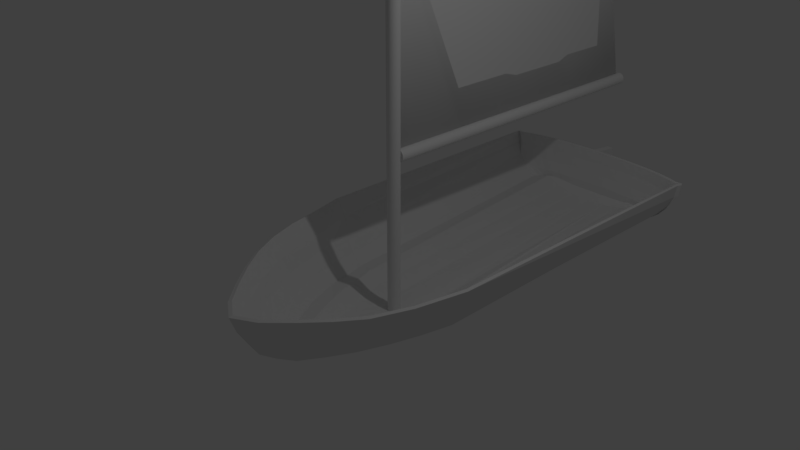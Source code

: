 # Source: Sailboat_1.blend  (saved by Blender 2.79.0; exported with 4.5.12 LTS)
import bpy
from mathutils import Matrix  # noqa: F401  (used for matrix-valued properties, if any)

bpy.ops.wm.read_factory_settings(use_empty=True)
scene = bpy.context.scene
scene.name = 'Scene'

# ---- collections
col_collection_1 = bpy.data.collections.new('Collection 1'); scene.collection.children.link(col_collection_1)

# ---- materials (node trees are filled in below, after node groups)
mat_sail = bpy.data.materials.new('Sail')
mat_sail.alpha_threshold = 0.0
mat_sail.roughness = 0.5
mat_rudder = bpy.data.materials.new('Rudder')
mat_rudder.alpha_threshold = 0.0
mat_rudder.roughness = 0.5
mat_hull = bpy.data.materials.new('Hull')
mat_hull.alpha_threshold = 0.0
mat_hull.roughness = 0.5

# ---- material node trees
mat_sail.use_nodes = True; mat_sail.node_tree.nodes.clear()
_N = mat_sail.node_tree.nodes; _L = mat_sail.node_tree.links
n0 = _N.new('ShaderNodeOutputMaterial'); n0.name = 'Material Output'; n0.location = (300, 300)
n1 = _N.new('ShaderNodeBsdfDiffuse'); n1.name = 'Diffuse BSDF'; n1.location = (10, 300)
_L.new(n1.outputs[0], n0.inputs[0])
n0.is_active_output = True
mat_rudder.use_nodes = True; mat_rudder.node_tree.nodes.clear()
_N = mat_rudder.node_tree.nodes; _L = mat_rudder.node_tree.links
n0 = _N.new('ShaderNodeOutputMaterial'); n0.name = 'Material Output'; n0.location = (300, 300)
n1 = _N.new('ShaderNodeBsdfDiffuse'); n1.name = 'Diffuse BSDF'; n1.location = (10, 300)
_L.new(n1.outputs[0], n0.inputs[0])
n0.is_active_output = True
mat_hull.use_nodes = True; mat_hull.node_tree.nodes.clear()
_N = mat_hull.node_tree.nodes; _L = mat_hull.node_tree.links
n0 = _N.new('ShaderNodeOutputMaterial'); n0.name = 'Material Output'; n0.location = (300, 300)
n1 = _N.new('ShaderNodeBsdfDiffuse'); n1.name = 'Diffuse BSDF'; n1.location = (10, 300)
_L.new(n1.outputs[0], n0.inputs[0])
n0.is_active_output = True

# ---- world
world_world = bpy.data.worlds.new('World'); scene.world = world_world
world_world.color = (0.05088, 0.05088, 0.05088)
world_world.use_sun_shadow = False
world_world.sun_shadow_jitter_overblur = 0.0
world_world.cycles.sampling_method = 'MANUAL'

# ---- cameras
cam_camera = bpy.data.cameras.new('Camera')
cam_camera.clip_end = 100.0
cam_camera.lens = 35.0
cam_camera.sensor_width = 32.0
cam_camera.sensor_height = 18.0
cam_camera.ortho_scale = 7.314
cam_camera.dof.focus_distance = 0.0

# ---- lights
light_lamp = bpy.data.lights.new('Lamp', 'POINT')
light_lamp.transmission_factor = 0.0
light_lamp.cutoff_distance = 30.0
light_lamp.energy = 100.0
light_lamp.shadow_buffer_clip_start = 1.001
light_lamp.shadow_soft_size = 0.1
light_lamp.shadow_maximum_resolution = 0.006
light_lamp.use_absolute_resolution = True

# ---- meshes
me_cube_002 = bpy.data.meshes.new('Cube.002')
me_cube_002.from_pydata([(-1.0, -1.0, -1.0), (-1.0, -0.984, 1.405), (-1.0, 1.05, -0.9971), (-1.0, 0.7062, 0.6055), (1.0, -1.0, -1.0), (1.0, -1.04, 1.405), (1.0, 1.05, -0.9971), (1.0, 0.7062, 0.6055), (-1.0, -1.0, -0.5), (-1.0, -1.0, 0.0), (-1.0, -1.029, 0.5), (-1.0, 0.8539, 0.4971), (-1.0, 0.9193, -0.0009513), (-1.0, 0.9846, -0.499), (1.0, 0.8539, 0.4971), (1.0, 0.9193, -0.0009513), (1.0, 0.9846, -0.499), (1.0, -1.086, 0.5), (1.0, -1.0, 0.0), (1.0, -1.0, -0.5), (-1.0, 0.5, -1.0), (-1.0, 0.0, -1.0), (-1.0, -0.5, -1.0), (-1.0, -0.5413, 1.319), (-1.0, 0.007983, 1.128), (-1.0, 0.4103, 0.8817), (1.0, -0.5, -1.0), (1.0, 0.0, -1.0), (1.0, 0.5, -1.0), (1.0, 0.4114, 0.8898), (1.0, 0.009036, 1.136), (1.0, -0.5413, 1.319), (1.0, 0.5, -0.5), (1.0, 0.0, -0.5), (1.0, -0.5, -0.5), (1.0, 0.5, 0.0), (1.0, 0.0, 0.0), (1.0, -0.5, 0.0), (1.0, 0.5, 0.6391), (1.0, 0.0, 0.6272), (1.0, -0.5, 0.603), (-1.0, -0.5, -0.5), (-1.0, 0.0, -0.5), (-1.0, 0.5, -0.5), (-1.0, -0.5, 0.0), (-1.0, 0.0, 0.0), (-1.0, 0.5, 0.0), (-1.0, -0.5, 0.603), (-1.0, 0.0, 0.6272), (-1.0, 0.5, 0.6391)], [], [(49, 25, 3, 11), (11, 3, 7, 14), (40, 31, 5, 17), (17, 5, 1, 10), (22, 26, 4, 0), (31, 23, 1, 5), (4, 19, 8, 0), (19, 18, 9, 8), (18, 17, 10, 9), (26, 34, 19, 4), (34, 37, 18, 19), (37, 40, 17, 18), (2, 13, 16, 6), (13, 12, 15, 16), (12, 11, 14, 15), (20, 43, 13, 2), (43, 46, 12, 13), (46, 49, 11, 12), (9, 10, 47, 44), (44, 47, 48, 45), (45, 48, 49, 46), (8, 9, 44, 41), (41, 44, 45, 42), (42, 45, 46, 43), (0, 8, 41, 22), (22, 41, 42, 21), (21, 42, 43, 20), (15, 14, 38, 35), (35, 38, 39, 36), (36, 39, 40, 37), (16, 15, 35, 32), (32, 35, 36, 33), (33, 36, 37, 34), (6, 16, 32, 28), (28, 32, 33, 27), (27, 33, 34, 26), (7, 3, 25, 29), (29, 25, 24, 30), (30, 24, 23, 31), (2, 6, 28, 20), (20, 28, 27, 21), (21, 27, 26, 22), (14, 7, 29, 38), (38, 29, 30, 39), (39, 30, 31, 40), (10, 1, 23, 47), (47, 23, 24, 48), (48, 24, 25, 49)])
me_cube_002.materials.append(mat_sail)
me_cube_002.use_remesh_preserve_volume = False
me_cube_002.use_remesh_preserve_attributes = False
me_cube_002.use_mirror_vertex_groups = False
me_cube_002.update()
me_plane = bpy.data.meshes.new('Plane')
me_plane.from_pydata([(-5.798, -1.016, 0.07095), (1.0, -1.0, 0.0), (-3.308, 0.4948, 0.03412), (1.0, 1.0, 0.0), (-4.196, 0.1295, 0.04725), (-4.957, -0.2557, 0.08185), (-5.474, -0.6364, 0.06616), (1.0, -0.5, 0.0), (1.0, 0.0, 0.0), (1.0, 0.5, 0.0), (-3.532, -1.011, 0.0473), (-1.266, -1.005, 0.02365), (-0.4359, 0.8316, 0.01137), (-1.872, 0.6632, 0.02275), (-1.161, -0.5455, -0.1667), (-3.319, -0.5909, -0.1447), (-0.9887, -0.08523, -0.1791), (-2.974, -0.1705, -0.1518), (-0.734, 0.3765, -0.1322), (-2.466, 0.253, -0.1165), (-5.799, -1.018, 0.06118), (1.0, -1.002, -0.009796), (-3.309, 0.4979, 0.02465), (1.0, 1.001, -0.009897), (-4.197, 0.1314, 0.03751), (-4.958, -0.2543, 0.072), (-5.475, -0.6377, 0.05627), (1.001, -0.5011, -0.009919), (1.001, 2.441e-06, -0.009966), (1.001, 0.5009, -0.009948), (-3.533, -1.014, 0.0377), (-1.266, -1.009, 0.01415), (-0.4358, 0.8336, 0.00158), (-1.872, 0.6666, 0.01336), (-1.161, -0.547, -0.1766), (-3.319, -0.5921, -0.1546), (-0.9884, -0.08494, -0.1891), (-2.975, -0.1695, -0.1618), (-0.7339, 0.3782, -0.1421), (-2.466, 0.2552, -0.1262)], [], [(18, 9, 3, 12), (11, 1, 7, 14), (14, 7, 8, 16), (16, 8, 9, 18), (5, 17, 19, 4), (17, 16, 18, 19), (6, 15, 17, 5), (15, 14, 16, 17), (0, 10, 15, 6), (10, 11, 14, 15), (4, 19, 13, 2), (19, 18, 12, 13), (38, 32, 23, 29), (31, 34, 27, 21), (34, 36, 28, 27), (36, 38, 29, 28), (25, 24, 39, 37), (37, 39, 38, 36), (26, 25, 37, 35), (35, 37, 36, 34), (20, 26, 35, 30), (30, 35, 34, 31), (24, 22, 33, 39), (39, 33, 32, 38), (0, 6, 26, 20), (1, 11, 31, 21), (3, 9, 29, 23), (2, 13, 33, 22), (4, 2, 22, 24), (5, 4, 24, 25), (6, 5, 25, 26), (7, 1, 21, 27), (8, 7, 27, 28), (9, 8, 28, 29), (10, 0, 20, 30), (11, 10, 30, 31), (12, 3, 23, 32), (13, 12, 32, 33)])
me_plane.polygons.foreach_set('use_smooth', [True] * 38)
me_plane.materials.append(mat_sail)
me_plane.use_remesh_preserve_volume = False
me_plane.use_remesh_preserve_attributes = False
me_plane.use_mirror_vertex_groups = False
me_plane.update()
me_cube_001 = bpy.data.meshes.new('Cube.001')
me_cube_001.from_pydata([(-1.0, -1.0, -1.0), (-1.0, -1.0, 1.0), (-1.0, 1.0, -1.0), (-1.0, 0.5621, 0.9203), (1.0, -1.0, -1.0), (1.0, -1.0, 1.0), (1.0, 1.0, -1.0), (1.0, 0.5621, 0.9203)], [], [(0, 1, 3, 2), (2, 3, 7, 6), (6, 7, 5, 4), (4, 5, 1, 0), (2, 6, 4, 0), (7, 3, 1, 5)])
me_cube_001.materials.append(mat_rudder)
me_cube_001.use_remesh_preserve_volume = False
me_cube_001.use_remesh_preserve_attributes = False
me_cube_001.use_mirror_vertex_groups = False
me_cube_001.update()
me_cylinder_001 = bpy.data.meshes.new('Cylinder.001')
me_cylinder_001.from_pydata([(0.0, 1.0, -1.0), (0.0, 1.0, 120.4), (0.1951, 0.9808, -1.0), (0.1951, 0.9808, 120.4), (0.3827, 0.9239, -1.0), (0.3827, 0.9239, 120.4), (0.5556, 0.8315, -1.0), (0.5556, 0.8315, 120.4), (0.7071, 0.7071, -1.0), (0.7071, 0.7071, 120.4), (0.8315, 0.5556, -1.0), (0.8315, 0.5556, 120.4), (0.9239, 0.3827, -1.0), (0.9239, 0.3827, 120.4), (0.9808, 0.1951, -1.0), (0.9808, 0.1951, 120.4), (1.0, 7.55e-08, -1.0), (1.0, 7.55e-08, 120.4), (0.9808, -0.1951, -1.0), (0.9808, -0.1951, 120.4), (0.9239, -0.3827, -1.0), (0.9239, -0.3827, 120.4), (0.8315, -0.5556, -1.0), (0.8315, -0.5556, 120.4), (0.7071, -0.7071, -1.0), (0.7071, -0.7071, 120.4), (0.5556, -0.8315, -1.0), (0.5556, -0.8315, 120.4), (0.3827, -0.9239, -1.0), (0.3827, -0.9239, 120.4), (0.1951, -0.9808, -1.0), (0.1951, -0.9808, 120.4), (-3.258e-07, -1.0, -1.0), (-3.258e-07, -1.0, 120.4), (-0.1951, -0.9808, -1.0), (-0.1951, -0.9808, 120.4), (-0.3827, -0.9239, -1.0), (-0.3827, -0.9239, 120.4), (-0.5556, -0.8315, -1.0), (-0.5556, -0.8315, 120.4), (-0.7071, -0.7071, -1.0), (-0.7071, -0.7071, 120.4), (-0.8315, -0.5556, -1.0), (-0.8315, -0.5556, 120.4), (-0.9239, -0.3827, -1.0), (-0.9239, -0.3827, 120.4), (-0.9808, -0.1951, -1.0), (-0.9808, -0.1951, 120.4), (-1.0, 9.656e-07, -1.0), (-1.0, 9.656e-07, 120.4), (-0.9808, 0.1951, -1.0), (-0.9808, 0.1951, 120.4), (-0.9239, 0.3827, -1.0), (-0.9239, 0.3827, 120.4), (-0.8315, 0.5556, -1.0), (-0.8315, 0.5556, 120.4), (-0.7071, 0.7071, -1.0), (-0.7071, 0.7071, 120.4), (-0.5556, 0.8315, -1.0), (-0.5556, 0.8315, 120.4), (-0.3827, 0.9239, -1.0), (-0.3827, 0.9239, 120.4), (-0.1951, 0.9808, -1.0), (-0.1951, 0.9808, 120.4)], [], [(0, 1, 3, 2), (2, 3, 5, 4), (4, 5, 7, 6), (6, 7, 9, 8), (8, 9, 11, 10), (10, 11, 13, 12), (12, 13, 15, 14), (14, 15, 17, 16), (16, 17, 19, 18), (18, 19, 21, 20), (20, 21, 23, 22), (22, 23, 25, 24), (24, 25, 27, 26), (26, 27, 29, 28), (28, 29, 31, 30), (30, 31, 33, 32), (32, 33, 35, 34), (34, 35, 37, 36), (36, 37, 39, 38), (38, 39, 41, 40), (40, 41, 43, 42), (42, 43, 45, 44), (44, 45, 47, 46), (46, 47, 49, 48), (48, 49, 51, 50), (50, 51, 53, 52), (52, 53, 55, 54), (54, 55, 57, 56), (56, 57, 59, 58), (58, 59, 61, 60), (3, 1, 63, 61, 59, 57, 55, 53, 51, 49, 47, 45, 43, 41, 39, 37, 35, 33, 31, 29, 27, 25, 23, 21, 19, 17, 15, 13, 11, 9, 7, 5), (60, 61, 63, 62), (62, 63, 1, 0), (0, 2, 4, 6, 8, 10, 12, 14, 16, 18, 20, 22, 24, 26, 28, 30, 32, 34, 36, 38, 40, 42, 44, 46, 48, 50, 52, 54, 56, 58, 60, 62)])
me_cylinder_001.use_remesh_preserve_volume = False
me_cylinder_001.use_remesh_preserve_attributes = False
me_cylinder_001.use_mirror_vertex_groups = False
me_cylinder_001.update()
me_sphere = bpy.data.meshes.new('Sphere')
me_sphere.from_pydata([(-0.01604, 2.696, -0.001252), (-0.01604, 2.693, -0.1626), (-0.01604, 2.658, -0.5539), (0.2212, 2.693, -0.001252), (0.2167, 2.69, -0.1626), (0.2032, 2.68, -0.3178), (0.1813, 2.665, -0.4608), (0.1517, 2.644, -0.5861), (0.1158, 2.656, -0.5539), (0.07476, 2.627, -0.6304), (0.03025, 2.596, -0.6774), (0.4494, 2.683, -0.001252), (0.4405, 2.68, -0.1626), (0.414, 2.671, -0.3178), (0.371, 2.657, -0.4608), (0.3131, 2.637, -0.5861), (0.2426, 2.651, -0.5539), (0.1621, 2.624, -0.6304), (0.07476, 2.594, -0.6774), (0.6597, 2.667, -0.001252), (0.6467, 2.665, -0.1626), (0.6083, 2.657, -0.3178), (0.5458, 2.643, -0.4608), (0.4618, 2.626, -0.5861), (0.3594, 2.642, -0.5539), (0.2426, 2.618, -0.6304), (0.1158, 2.591, -0.6774), (0.844, 2.646, -0.001252), (0.8275, 2.644, -0.1626), (0.7785, 2.637, -0.3178), (0.6991, 2.626, -0.4608), (0.5921, 2.611, -0.5861), (0.4618, 2.63, -0.5539), (0.3131, 2.609, -0.6304), (0.1517, 2.587, -0.6774), (0.9953, 2.62, -0.001252), (0.9758, 2.618, -0.1626), (0.9183, 2.613, -0.3178), (0.8248, 2.604, -0.4608), (0.6991, 2.592, -0.5861), (0.5458, 2.616, -0.5539), (0.371, 2.6, -0.6304), (0.1813, 2.582, -0.6774), (1.108, 2.591, -0.001252), (1.086, 2.589, -0.1626), (1.022, 2.586, -0.3178), (0.9183, 2.58, -0.4608), (0.7785, 2.571, -0.5861), (0.6083, 2.6, -0.5539), (0.414, 2.588, -0.6304), (0.2032, 2.576, -0.6774), (1.177, 2.597, -0.001252), (1.154, 2.596, -0.1626), (1.086, 2.556, -0.3178), (0.9758, 2.553, -0.4608), (0.8275, 2.549, -0.5861), (0.6467, 2.582, -0.5539), (0.4405, 2.576, -0.6304), (0.2167, 2.57, -0.6774), (1.2, 2.563, -0.001252), (1.177, 2.563, -0.1626), (1.108, 2.525, -0.3178), (0.9953, 2.525, -0.4608), (0.844, 2.525, -0.5861), (0.6597, 2.563, -0.5539), (0.4494, 2.563, -0.6304), (0.2212, 2.563, -0.6774), (1.177, 2.53, -0.001252), (1.154, 2.53, -0.1626), (1.086, 2.532, -0.3178), (0.9758, 2.535, -0.4608), (0.8275, 2.54, -0.5861), (0.6467, 2.545, -0.5539), (0.4405, 2.55, -0.6304), (0.2167, 2.557, -0.6774), (1.136, 0.1176, 1.289e-08), (1.005, 0.2014, -0.1951), (0.9214, 0.1711, -0.3827), (0.8594, 0.2523, -0.5556), (0.7382, 0.2839, -0.7071), (0.5905, 0.3361, -0.6965), (0.422, 0.4106, -0.7889), (0.2032, 2.55, -0.6774), (1.021, -0.2617, 1.291e-08), (0.9023, -0.1792, -0.1951), (0.8522, -0.1201, -0.3827), (0.7722, -0.0283, -0.5556), (0.6643, 0.04707, -0.7071), (0.5364, 0.1971, -0.6965), (0.3847, 0.2961, -0.7889), (0.2202, 0.4572, -0.8458), (0.8727, -0.5401, 1.293e-08), (0.7707, -0.4826, -0.1951), (0.7283, -0.4247, -0.3827), (0.6598, -0.3289, -0.5556), (0.5692, -0.1797, -0.7071), (0.4586, -0.04436, -0.6965), (0.3345, 0.1739, -0.7889), (0.1946, 0.4069, -0.8458), (0.6955, -0.7173, 1.293e-08), (0.6136, -0.6588, -0.1951), (0.5802, -0.6046, -0.3827), (0.5261, -0.5182, -0.5556), (0.4539, -0.3947, -0.7071), (0.3674, -0.2234, -0.6965), (0.2689, -0.05156, -0.7889), (0.1634, 0.3633, -0.8458), (-0.01604, 2.563, -0.6933), (0.4936, -0.8834, 1.291e-08), (0.4347, -0.823, -0.1951), (0.4117, -0.7675, -0.3827), (0.3744, -0.6889, -0.5556), (0.3242, -0.5745, -0.7071), (0.264, -0.4052, -0.6965), (0.1959, -0.2552, -0.7889), (0.1278, 0.3307, -0.8458), (0.2747, -1.044, 1.296e-08), (0.2406, -0.9875, -0.1951), (0.2289, -0.9192, -0.3827), (0.2099, -0.8546, -0.5556), (0.1843, -0.7386, -0.7071), (0.1531, -0.5704, -0.6965), (0.119, -0.3442, -0.7889), (0.0892, 0.3132, -0.8458), (0.03875, -1.139, 0.0), (0.03875, -1.093, -0.1951), (0.03875, -1.02, -0.3827), (0.03875, -0.9477, -0.5556), (0.03875, -0.8143, -0.7071), (0.03875, -0.634, -0.6965), (0.03949, -0.3954, -0.7889), (0.04798, 0.288, -0.8458), (-0.1809, -1.045, 1.296e-08), (-0.1631, -0.9875, -0.1951), (-0.1514, -0.9192, -0.3827), (-0.1324, -0.8546, -0.5556), (-0.1068, -0.7534, -0.7071), (-0.07559, -0.5837, -0.6965), (-0.03931, -0.3604, -0.7889), (0.00681, 0.2703, -0.8458), (-0.3999, -0.8837, 1.291e-08), (-0.3572, -0.823, -0.1951), (-0.3342, -0.7709, -0.3827), (-0.2969, -0.6972, -0.5556), (-0.2467, -0.5816, -0.7071), (-0.1855, -0.4241, -0.6965), (-0.1147, -0.2517, -0.7889), (-0.03292, 0.2692, -0.8458), (-0.6018, -0.7174, 1.293e-08), (-0.5361, -0.6596, -0.1951), (-0.5027, -0.6078, -0.3827), (-0.4486, -0.522, -0.5556), (-0.3757, -0.4107, -0.7071), (-0.2867, -0.2901, -0.6965), (-0.1835, -0.1194, -0.7889), (-0.06955, 0.28, -0.8458), (-0.7787, -0.5441, 1.293e-08), (-0.6929, -0.4884, -0.1951), (-0.6504, -0.4366, -0.3827), (-0.5815, -0.3571, -0.5556), (-0.4887, -0.2609, -0.7071), (-0.3752, -0.1484, -0.6965), (-0.244, 0.02578, -0.7889), (-0.1019, 0.2991, -0.8458), (-0.9238, -0.3481, 1.291e-08), (-0.8215, -0.2963, -0.1951), (-0.7716, -0.2554, -0.3827), (-0.6906, -0.1901, -0.5556), (-0.5815, -0.1071, -0.7071), (-0.4479, -0.007104, -0.6965), (-0.2944, 0.1431, -0.7889), (-0.1514, 0.2616, -0.8458), (-1.032, -0.1246, 1.289e-08), (-0.9172, -0.07709, -0.1951), (-0.8617, -0.04893, -0.3827), (-0.7716, -0.003514, -0.5556), (-0.6504, 0.05524, -0.7071), (-0.5023, 0.133, -0.6965), (-0.356, 0.1675, -0.7889), (-0.1714, 0.2993, -0.8458), (-1.098, 0.1179, 1.288e-08), (-0.976, 0.1608, -0.1951), (-0.9172, 0.1751, -0.3827), (-0.8215, 0.1984, -0.5556), (-0.6929, 0.2296, -0.7071), (-0.536, 0.2688, -0.6965), (-0.3796, 0.2644, -0.7889), (-0.2488, 2.557, -0.6774), (-1.198, 0.4081, 2.256e-08), (-1.107, 0.4081, -0.1951), (-0.9594, 0.3463, -0.3827), (-0.8619, 0.3463, -0.5556), (-0.7307, 0.3463, -0.7071), (-0.5708, 0.3462, -0.6965), (-0.4815, 2.563, -0.6304), (-0.2533, 2.563, -0.6774), (-1.209, 2.597, -0.001252), (-1.186, 2.596, -0.1626), (-1.118, 2.556, -0.3178), (-1.008, 2.553, -0.4608), (-0.8596, 2.549, -0.5861), (-0.6788, 2.582, -0.5539), (-0.4726, 2.576, -0.6304), (-0.2488, 2.57, -0.6774), (-1.14, 2.591, -0.001252), (-1.118, 2.589, -0.1626), (-1.054, 2.586, -0.3178), (-0.9504, 2.58, -0.4608), (-0.8106, 2.571, -0.5861), (-0.6403, 2.6, -0.5539), (-0.4461, 2.588, -0.6304), (-0.2353, 2.576, -0.6774), (-1.027, 2.62, -0.001252), (-1.008, 2.618, -0.1626), (-0.9504, 2.613, -0.3178), (-0.8569, 2.604, -0.4608), (-0.7312, 2.592, -0.5861), (-0.5779, 2.616, -0.5539), (-0.4031, 2.6, -0.6304), (-0.2133, 2.582, -0.6774), (-0.8761, 2.646, -0.001252), (-0.8596, 2.644, -0.1626), (-0.8106, 2.637, -0.3178), (-0.7312, 2.626, -0.4608), (-0.6242, 2.611, -0.5861), (-0.4939, 2.63, -0.5539), (-0.3452, 2.609, -0.6304), (-0.1838, 2.587, -0.6774), (-0.6918, 2.667, -0.001252), (-0.6788, 2.665, -0.1626), (-0.6403, 2.657, -0.3178), (-0.5779, 2.643, -0.4608), (-0.4939, 2.626, -0.5861), (-0.3915, 2.642, -0.5539), (-0.2746, 2.618, -0.6304), (-0.1479, 2.591, -0.6774), (-0.4815, 2.683, -0.001252), (-0.4726, 2.68, -0.1626), (-0.4461, 2.671, -0.3178), (-0.4031, 2.657, -0.4608), (-0.3452, 2.637, -0.5861), (-0.2746, 2.651, -0.5539), (-0.1942, 2.624, -0.6304), (-0.1069, 2.594, -0.6774), (-0.2533, 2.693, -0.001252), (-0.2488, 2.69, -0.1626), (-0.2353, 2.68, -0.3178), (-0.2133, 2.665, -0.4608), (-0.1838, 2.644, -0.5861), (-0.1479, 2.656, -0.5539), (-0.1069, 2.627, -0.6304), (-0.06234, 2.596, -0.6774), (-0.01604, 2.683, -0.3178), (-0.01604, 2.667, -0.4608), (-0.01604, 2.646, -0.5861), (-0.01604, 2.629, -0.6304), (-0.01604, 2.597, -0.6774), (-0.01604, 2.666, -0.0006416), (-0.01604, 2.663, -0.1614), (-0.01604, 2.669, -0.526), (0.2204, 2.663, -0.0006297), (0.2158, 2.66, -0.1613), (0.2023, 2.65, -0.3151), (0.1804, 2.635, -0.4565), (0.1532, 2.636, -0.6151), (0.1036, 2.667, -0.5285), (0.074, 2.601, -0.6162), (0.02973, 2.577, -0.6545), (0.4476, 2.653, -0.0005903), (0.4387, 2.65, -0.1613), (0.4122, 2.641, -0.315), (0.3692, 2.627, -0.4562), (0.3175, 2.63, -0.615), (0.2366, 2.662, -0.5267), (0.1605, 2.598, -0.6155), (0.07371, 2.575, -0.6541), (0.6568, 2.637, -0.0005161), (0.6438, 2.635, -0.1611), (0.6054, 2.627, -0.3146), (0.543, 2.614, -0.4557), (0.4768, 2.629, -0.5603), (0.3564, 2.653, -0.5261), (0.2402, 2.592, -0.6143), (0.1142, 2.573, -0.6533), (0.8397, 2.616, -0.0003843), (0.8232, 2.614, -0.1608), (0.7743, 2.607, -0.3141), (0.6949, 2.597, -0.4549), (0.5959, 2.612, -0.5564), (0.4603, 2.641, -0.5258), (0.3097, 2.586, -0.6126), (0.1496, 2.571, -0.6523), (0.9888, 2.591, -0.0001453), (0.9694, 2.589, -0.1603), (0.9119, 2.584, -0.3131), (0.8186, 2.576, -0.4533), (0.7006, 2.589, -0.5563), (0.5452, 2.625, -0.5253), (0.3664, 2.578, -0.6101), (0.1785, 2.568, -0.651), (1.106, 2.561, -0.0007825), (1.082, 2.56, -0.1596), (1.014, 2.558, -0.311), (0.9087, 2.553, -0.4504), (0.7773, 2.562, -0.5577), (0.608, 2.606, -0.5247), (0.408, 2.571, -0.6069), (0.1998, 2.565, -0.6496), (1.163, 2.57, 0.0008279), (1.14, 2.57, -0.1561), (1.07, 2.534, -0.3053), (0.9598, 2.533, -0.4448), (0.8214, 2.537, -0.559), (0.6466, 2.586, -0.5242), (0.4328, 2.565, -0.6035), (0.2126, 2.563, -0.6484), (1.171, 2.563, 0.003048), (1.148, 2.565, -0.1546), (1.083, 2.535, -0.3048), (0.98, 2.546, -0.4458), (0.845, 2.535, -0.5577), (0.6595, 2.559, -0.5242), (0.4405, 2.563, -0.6017), (0.2164, 2.563, -0.6478), (1.15, 2.54, 0.006837), (1.128, 2.544, -0.1541), (1.067, 2.555, -0.3112), (0.9645, 2.563, -0.4577), (0.8251, 2.534, -0.5568), (0.6411, 2.543, -0.5245), (0.4321, 2.552, -0.6016), (0.2124, 2.557, -0.6477), (1.11, 0.122, 0.01553), (0.9782, 0.2051, -0.1821), (0.8946, 0.1758, -0.37), (0.8352, 0.2558, -0.5383), (0.7266, 0.2853, -0.6795), (0.5861, 0.3362, -0.6668), (0.4112, 0.4103, -0.7609), (0.1999, 2.551, -0.6476), (0.9977, -0.2528, 0.01715), (0.8773, -0.1702, -0.1812), (0.8263, -0.1115, -0.3702), (0.7488, -0.02044, -0.5385), (0.653, 0.051, -0.6796), (0.5305, 0.1992, -0.6671), (0.3744, 0.299, -0.7608), (0.2169, 0.4563, -0.816), (0.8516, -0.5256, 0.01569), (0.7481, -0.4676, -0.1821), (0.705, -0.4108, -0.37), (0.6385, -0.3176, -0.5377), (0.5587, -0.1748, -0.6794), (0.4531, -0.04236, -0.667), (0.3247, 0.1775, -0.7608), (0.1922, 0.4076, -0.8159), (0.677, -0.6981, 0.01362), (0.594, -0.6392, -0.1836), (0.5599, -0.5861, -0.3706), (0.5068, -0.5029, -0.5384), (0.4441, -0.3879, -0.6796), (0.361, -0.2208, -0.6673), (0.2591, -0.04747, -0.7608), (0.1609, 0.3637, -0.8159), (-0.01605, 2.556, -0.6642), (0.476, -0.8621, 0.01175), (0.4164, -0.8016, -0.1847), (0.3927, -0.747, -0.3719), (0.3558, -0.6711, -0.5401), (0.3147, -0.5662, -0.6799), (0.2581, -0.4015, -0.6673), (0.1867, -0.2497, -0.7609), (0.126, 0.3312, -0.8158), (0.2599, -1.02, 0.009414), (0.2254, -0.9635, -0.1856), (0.2129, -0.896, -0.3725), (0.1945, -0.8334, -0.5411), (0.1754, -0.7278, -0.6806), (0.1504, -0.5668, -0.6668), (0.1124, -0.3376, -0.7603), (0.08877, 0.3134, -0.8158), (0.03895, -1.11, 0.008451), (0.03887, -1.065, -0.1855), (0.03875, -0.9918, -0.3714), (0.03861, -0.9218, -0.5405), (0.03845, -0.7997, -0.6809), (0.03863, -0.6313, -0.6666), (0.03868, -0.3874, -0.7599), (0.04797, 0.2884, -0.8158), (-0.1659, -1.02, 0.008504), (-0.1477, -0.9634, -0.1861), (-0.1355, -0.8959, -0.3726), (-0.1171, -0.8331, -0.5413), (-0.09768, -0.7419, -0.6809), (-0.07337, -0.5803, -0.6667), (-0.03313, -0.3537, -0.7603), (0.00769, 0.2709, -0.8158), (-0.382, -0.862, 0.01045), (-0.3388, -0.8014, -0.1855), (-0.3152, -0.7502, -0.3721), (-0.2782, -0.6792, -0.5405), (-0.2372, -0.5734, -0.6799), (-0.1799, -0.4204, -0.6672), (-0.1068, -0.2461, -0.7605), (-0.03128, 0.2698, -0.8158), (-0.5829, -0.6975, 0.01225), (-0.5164, -0.6396, -0.1844), (-0.4825, -0.5889, -0.3709), (-0.4295, -0.5059, -0.5388), (-0.3665, -0.4033, -0.6795), (-0.2815, -0.2871, -0.6671), (-0.1751, -0.1144, -0.7605), (-0.06742, 0.2806, -0.8159), (-0.7582, -0.5272, 0.01383), (-0.6714, -0.4711, -0.1833), (-0.6287, -0.42, -0.3703), (-0.5617, -0.3428, -0.5381), (-0.479, -0.2541, -0.6796), (-0.3701, -0.1459, -0.667), (-0.2356, 0.0305, -0.7604), (-0.1002, 0.2988, -0.8158), (-0.9013, -0.3352, 0.01514), (-0.7978, -0.2829, -0.1826), (-0.7477, -0.2423, -0.3703), (-0.6691, -0.1786, -0.538), (-0.5709, -0.1016, -0.6796), (-0.4432, -0.004309, -0.667), (-0.2871, 0.1494, -0.7605), (-0.148, 0.2657, -0.8162), (-1.008, -0.1161, 0.01598), (-0.8916, -0.06817, -0.1822), (-0.8357, -0.04012, -0.3705), (-0.7485, 0.004281, -0.5381), (-0.639, 0.05901, -0.6796), (-0.4966, 0.1356, -0.6671), (-0.3451, 0.1724, -0.7613), (-0.1688, 0.2995, -0.8159), (-1.073, 0.1262, 0.01537), (-0.9505, 0.1693, -0.182), (-0.8911, 0.1827, -0.3698), (-0.7978, 0.2046, -0.5383), (-0.6819, 0.2325, -0.6793), (-0.5294, 0.269, -0.6672), (-0.3682, 0.2645, -0.7611), (-0.2451, 2.556, -0.6477), (-1.171, 0.4134, 0.01191), (-1.08, 0.4133, -0.1817), (-0.9338, 0.3516, -0.3679), (-0.8382, 0.3499, -0.5375), (-0.7193, 0.3477, -0.6794), (-0.5666, 0.345, -0.6668), (-0.473, 2.561, -0.6017), (-0.2486, 2.561, -0.6479), (-1.189, 2.576, 0.005789), (-1.166, 2.576, -0.1523), (-1.097, 2.541, -0.3028), (-0.9876, 2.539, -0.4435), (-0.8488, 2.538, -0.5604), (-0.6797, 2.587, -0.5244), (-0.4647, 2.566, -0.6032), (-0.2447, 2.563, -0.6484), (-1.138, 2.561, -0.0007825), (-1.114, 2.56, -0.1596), (-1.046, 2.558, -0.311), (-0.9408, 2.553, -0.4504), (-0.8094, 2.562, -0.5577), (-0.6401, 2.606, -0.5247), (-0.4401, 2.571, -0.6069), (-0.2319, 2.565, -0.6496), (-1.021, 2.591, -0.0001453), (-1.002, 2.589, -0.1603), (-0.944, 2.584, -0.3131), (-0.8507, 2.576, -0.4533), (-0.7327, 2.589, -0.5563), (-0.5773, 2.625, -0.5253), (-0.3985, 2.578, -0.6101), (-0.2106, 2.568, -0.651), (-0.8718, 2.616, -0.0003843), (-0.8553, 2.614, -0.1608), (-0.8064, 2.607, -0.3141), (-0.7269, 2.597, -0.4549), (-0.628, 2.612, -0.5564), (-0.4924, 2.641, -0.5258), (-0.3418, 2.586, -0.6126), (-0.1817, 2.571, -0.6523), (-0.6889, 2.637, -0.0005161), (-0.6759, 2.635, -0.1611), (-0.6375, 2.627, -0.3146), (-0.5751, 2.614, -0.4557), (-0.5089, 2.629, -0.5603), (-0.3885, 2.653, -0.5261), (-0.2722, 2.592, -0.6143), (-0.1463, 2.573, -0.6533), (-0.4797, 2.653, -0.0005903), (-0.4708, 2.65, -0.1613), (-0.4443, 2.641, -0.315), (-0.4013, 2.627, -0.4562), (-0.3496, 2.63, -0.615), (-0.2687, 2.662, -0.5267), (-0.1926, 2.598, -0.6155), (-0.1058, 2.575, -0.6541), (-0.2525, 2.663, -0.0006297), (-0.2479, 2.66, -0.1613), (-0.2344, 2.65, -0.3151), (-0.2125, 2.635, -0.4565), (-0.1852, 2.636, -0.6151), (-0.1357, 2.667, -0.5285), (-0.1061, 2.601, -0.6162), (-0.06182, 2.577, -0.6545), (-0.01604, 2.653, -0.3152), (-0.01604, 2.638, -0.4566), (-0.01604, 2.638, -0.6151), (-0.01604, 2.602, -0.6164), (-0.01604, 2.577, -0.6547)], [], [(107, 256, 10), (1, 0, 3, 4), (252, 1, 4, 5), (253, 252, 5, 6), (254, 253, 6, 7), (2, 254, 7, 8), (255, 2, 8, 9), (256, 255, 9, 10), (9, 8, 16, 17), (10, 9, 17, 18), (107, 10, 18), (4, 3, 11, 12), (5, 4, 12, 13), (6, 5, 13, 14), (7, 6, 14, 15), (8, 7, 15, 16), (14, 13, 21, 22), (15, 14, 22, 23), (16, 15, 23, 24), (17, 16, 24, 25), (18, 17, 25, 26), (107, 18, 26), (12, 11, 19, 20), (13, 12, 20, 21), (26, 25, 33, 34), (107, 26, 34), (20, 19, 27, 28), (21, 20, 28, 29), (22, 21, 29, 30), (23, 22, 30, 31), (24, 23, 31, 32), (25, 24, 32, 33), (31, 30, 38, 39), (32, 31, 39, 40), (33, 32, 40, 41), (34, 33, 41, 42), (107, 34, 42), (28, 27, 35, 36), (29, 28, 36, 37), (30, 29, 37, 38), (107, 42, 50), (36, 35, 43, 44), (37, 36, 44, 45), (38, 37, 45, 46), (39, 38, 46, 47), (40, 39, 47, 48), (41, 40, 48, 49), (42, 41, 49, 50), (47, 46, 54, 55), (48, 47, 55, 56), (49, 48, 56, 57), (50, 49, 57, 58), (107, 50, 58), (44, 43, 51, 52), (45, 44, 52, 53), (46, 45, 53, 54), (107, 58, 66), (52, 51, 59, 60), (53, 52, 60, 61), (54, 53, 61, 62), (55, 54, 62, 63), (56, 55, 63, 64), (57, 56, 64, 65), (58, 57, 65, 66), (64, 63, 71, 72), (65, 64, 72, 73), (66, 65, 73, 74), (107, 66, 74), (60, 59, 67, 68), (61, 60, 68, 69), (62, 61, 69, 70), (63, 62, 70, 71), (68, 67, 75, 76), (69, 68, 76, 77), (70, 69, 77, 78), (71, 70, 78, 79), (72, 71, 79, 80), (73, 72, 80, 81), (74, 73, 81, 82), (107, 74, 82), (80, 79, 87, 88), (81, 80, 88, 89), (82, 81, 89, 90), (107, 82, 90), (76, 75, 83, 84), (77, 76, 84, 85), (78, 77, 85, 86), (79, 78, 86, 87), (85, 84, 92, 93), (86, 85, 93, 94), (87, 86, 94, 95), (88, 87, 95, 96), (89, 88, 96, 97), (90, 89, 97, 98), (107, 90, 98), (84, 83, 91, 92), (97, 96, 104, 105), (98, 97, 105, 106), (107, 98, 106), (92, 91, 99, 100), (93, 92, 100, 101), (94, 93, 101, 102), (95, 94, 102, 103), (96, 95, 103, 104), (102, 101, 110, 111), (103, 102, 111, 112), (104, 103, 112, 113), (105, 104, 113, 114), (106, 105, 114, 115), (107, 106, 115), (100, 99, 108, 109), (101, 100, 109, 110), (115, 114, 122, 123), (107, 115, 123), (109, 108, 116, 117), (110, 109, 117, 118), (111, 110, 118, 119), (112, 111, 119, 120), (113, 112, 120, 121), (114, 113, 121, 122), (119, 118, 126, 127), (120, 119, 127, 128), (121, 120, 128, 129), (122, 121, 129, 130), (123, 122, 130, 131), (107, 123, 131), (117, 116, 124, 125), (118, 117, 125, 126), (131, 130, 138, 139), (107, 131, 139), (125, 124, 132, 133), (126, 125, 133, 134), (127, 126, 134, 135), (128, 127, 135, 136), (129, 128, 136, 137), (130, 129, 137, 138), (136, 135, 143, 144), (137, 136, 144, 145), (138, 137, 145, 146), (139, 138, 146, 147), (107, 139, 147), (133, 132, 140, 141), (134, 133, 141, 142), (135, 134, 142, 143), (107, 147, 155), (141, 140, 148, 149), (142, 141, 149, 150), (143, 142, 150, 151), (144, 143, 151, 152), (145, 144, 152, 153), (146, 145, 153, 154), (147, 146, 154, 155), (152, 151, 159, 160), (153, 152, 160, 161), (154, 153, 161, 162), (155, 154, 162, 163), (107, 155, 163), (149, 148, 156, 157), (150, 149, 157, 158), (151, 150, 158, 159), (107, 163, 171), (157, 156, 164, 165), (158, 157, 165, 166), (159, 158, 166, 167), (160, 159, 167, 168), (161, 160, 168, 169), (162, 161, 169, 170), (163, 162, 170, 171), (169, 168, 176, 177), (170, 169, 177, 178), (171, 170, 178, 179), (107, 171, 179), (165, 164, 172, 173), (166, 165, 173, 174), (167, 166, 174, 175), (168, 167, 175, 176), (174, 173, 181, 182), (175, 174, 182, 183), (176, 175, 183, 184), (177, 176, 184, 185), (178, 177, 185, 186), (179, 178, 186, 187), (107, 179, 187), (173, 172, 180, 181), (186, 185, 193, 194), (187, 186, 194, 195), (107, 187, 195), (181, 180, 188, 189), (182, 181, 189, 190), (183, 182, 190, 191), (184, 183, 191, 192), (185, 184, 192, 193), (190, 189, 197, 198), (191, 190, 198, 199), (192, 191, 199, 200), (193, 192, 200, 201), (194, 193, 201, 202), (195, 194, 202, 203), (107, 195, 203), (189, 188, 196, 197), (202, 201, 209, 210), (203, 202, 210, 211), (107, 203, 211), (197, 196, 204, 205), (198, 197, 205, 206), (199, 198, 206, 207), (200, 199, 207, 208), (201, 200, 208, 209), (207, 206, 214, 215), (208, 207, 215, 216), (209, 208, 216, 217), (210, 209, 217, 218), (211, 210, 218, 219), (107, 211, 219), (205, 204, 212, 213), (206, 205, 213, 214), (219, 218, 226, 227), (107, 219, 227), (213, 212, 220, 221), (214, 213, 221, 222), (215, 214, 222, 223), (216, 215, 223, 224), (217, 216, 224, 225), (218, 217, 225, 226), (223, 222, 230, 231), (224, 223, 231, 232), (225, 224, 232, 233), (226, 225, 233, 234), (227, 226, 234, 235), (107, 227, 235), (221, 220, 228, 229), (222, 221, 229, 230), (235, 234, 242, 243), (107, 235, 243), (229, 228, 236, 237), (230, 229, 237, 238), (231, 230, 238, 239), (232, 231, 239, 240), (233, 232, 240, 241), (234, 233, 241, 242), (240, 239, 247, 248), (241, 240, 248, 249), (242, 241, 249, 250), (243, 242, 250, 251), (107, 243, 251), (237, 236, 244, 245), (238, 237, 245, 246), (239, 238, 246, 247), (107, 251, 256), (245, 244, 0, 1), (246, 245, 1, 252), (247, 246, 252, 253), (248, 247, 253, 254), (249, 248, 254, 2), (250, 249, 2, 255), (251, 250, 255, 256), (364, 267, 513), (258, 261, 260, 257), (509, 262, 261, 258), (510, 263, 262, 509), (511, 264, 263, 510), (259, 265, 264, 511), (512, 266, 265, 259), (513, 267, 266, 512), (266, 274, 273, 265), (267, 275, 274, 266), (364, 275, 267), (261, 269, 268, 260), (262, 270, 269, 261), (263, 271, 270, 262), (264, 272, 271, 263), (265, 273, 272, 264), (271, 279, 278, 270), (272, 280, 279, 271), (273, 281, 280, 272), (274, 282, 281, 273), (275, 283, 282, 274), (364, 283, 275), (269, 277, 276, 268), (270, 278, 277, 269), (283, 291, 290, 282), (364, 291, 283), (277, 285, 284, 276), (278, 286, 285, 277), (279, 287, 286, 278), (280, 288, 287, 279), (281, 289, 288, 280), (282, 290, 289, 281), (288, 296, 295, 287), (289, 297, 296, 288), (290, 298, 297, 289), (291, 299, 298, 290), (364, 299, 291), (285, 293, 292, 284), (286, 294, 293, 285), (287, 295, 294, 286), (364, 307, 299), (293, 301, 300, 292), (294, 302, 301, 293), (295, 303, 302, 294), (296, 304, 303, 295), (297, 305, 304, 296), (298, 306, 305, 297), (299, 307, 306, 298), (304, 312, 311, 303), (305, 313, 312, 304), (306, 314, 313, 305), (307, 315, 314, 306), (364, 315, 307), (301, 309, 308, 300), (302, 310, 309, 301), (303, 311, 310, 302), (364, 323, 315), (309, 317, 316, 308), (310, 318, 317, 309), (311, 319, 318, 310), (312, 320, 319, 311), (313, 321, 320, 312), (314, 322, 321, 313), (315, 323, 322, 314), (321, 329, 328, 320), (322, 330, 329, 321), (323, 331, 330, 322), (364, 331, 323), (317, 325, 324, 316), (318, 326, 325, 317), (319, 327, 326, 318), (320, 328, 327, 319), (325, 333, 332, 324), (326, 334, 333, 325), (327, 335, 334, 326), (328, 336, 335, 327), (329, 337, 336, 328), (330, 338, 337, 329), (331, 339, 338, 330), (364, 339, 331), (337, 345, 344, 336), (338, 346, 345, 337), (339, 347, 346, 338), (364, 347, 339), (333, 341, 340, 332), (334, 342, 341, 333), (335, 343, 342, 334), (336, 344, 343, 335), (342, 350, 349, 341), (343, 351, 350, 342), (344, 352, 351, 343), (345, 353, 352, 344), (346, 354, 353, 345), (347, 355, 354, 346), (364, 355, 347), (341, 349, 348, 340), (354, 362, 361, 353), (355, 363, 362, 354), (364, 363, 355), (349, 357, 356, 348), (350, 358, 357, 349), (351, 359, 358, 350), (352, 360, 359, 351), (353, 361, 360, 352), (359, 368, 367, 358), (360, 369, 368, 359), (361, 370, 369, 360), (362, 371, 370, 361), (363, 372, 371, 362), (364, 372, 363), (357, 366, 365, 356), (358, 367, 366, 357), (372, 380, 379, 371), (364, 380, 372), (366, 374, 373, 365), (367, 375, 374, 366), (368, 376, 375, 367), (369, 377, 376, 368), (370, 378, 377, 369), (371, 379, 378, 370), (376, 384, 383, 375), (377, 385, 384, 376), (378, 386, 385, 377), (379, 387, 386, 378), (380, 388, 387, 379), (364, 388, 380), (374, 382, 381, 373), (375, 383, 382, 374), (388, 396, 395, 387), (364, 396, 388), (382, 390, 389, 381), (383, 391, 390, 382), (384, 392, 391, 383), (385, 393, 392, 384), (386, 394, 393, 385), (387, 395, 394, 386), (393, 401, 400, 392), (394, 402, 401, 393), (395, 403, 402, 394), (396, 404, 403, 395), (364, 404, 396), (390, 398, 397, 389), (391, 399, 398, 390), (392, 400, 399, 391), (364, 412, 404), (398, 406, 405, 397), (399, 407, 406, 398), (400, 408, 407, 399), (401, 409, 408, 400), (402, 410, 409, 401), (403, 411, 410, 402), (404, 412, 411, 403), (409, 417, 416, 408), (410, 418, 417, 409), (411, 419, 418, 410), (412, 420, 419, 411), (364, 420, 412), (406, 414, 413, 405), (407, 415, 414, 406), (408, 416, 415, 407), (364, 428, 420), (414, 422, 421, 413), (415, 423, 422, 414), (416, 424, 423, 415), (417, 425, 424, 416), (418, 426, 425, 417), (419, 427, 426, 418), (420, 428, 427, 419), (426, 434, 433, 425), (427, 435, 434, 426), (428, 436, 435, 427), (364, 436, 428), (422, 430, 429, 421), (423, 431, 430, 422), (424, 432, 431, 423), (425, 433, 432, 424), (431, 439, 438, 430), (432, 440, 439, 431), (433, 441, 440, 432), (434, 442, 441, 433), (435, 443, 442, 434), (436, 444, 443, 435), (364, 444, 436), (430, 438, 437, 429), (443, 451, 450, 442), (444, 452, 451, 443), (364, 452, 444), (438, 446, 445, 437), (439, 447, 446, 438), (440, 448, 447, 439), (441, 449, 448, 440), (442, 450, 449, 441), (447, 455, 454, 446), (448, 456, 455, 447), (449, 457, 456, 448), (450, 458, 457, 449), (451, 459, 458, 450), (452, 460, 459, 451), (364, 460, 452), (446, 454, 453, 445), (459, 467, 466, 458), (460, 468, 467, 459), (364, 468, 460), (454, 462, 461, 453), (455, 463, 462, 454), (456, 464, 463, 455), (457, 465, 464, 456), (458, 466, 465, 457), (464, 472, 471, 463), (465, 473, 472, 464), (466, 474, 473, 465), (467, 475, 474, 466), (468, 476, 475, 467), (364, 476, 468), (462, 470, 469, 461), (463, 471, 470, 462), (476, 484, 483, 475), (364, 484, 476), (470, 478, 477, 469), (471, 479, 478, 470), (472, 480, 479, 471), (473, 481, 480, 472), (474, 482, 481, 473), (475, 483, 482, 474), (480, 488, 487, 479), (481, 489, 488, 480), (482, 490, 489, 481), (483, 491, 490, 482), (484, 492, 491, 483), (364, 492, 484), (478, 486, 485, 477), (479, 487, 486, 478), (492, 500, 499, 491), (364, 500, 492), (486, 494, 493, 485), (487, 495, 494, 486), (488, 496, 495, 487), (489, 497, 496, 488), (490, 498, 497, 489), (491, 499, 498, 490), (497, 505, 504, 496), (498, 506, 505, 497), (499, 507, 506, 498), (500, 508, 507, 499), (364, 508, 500), (494, 502, 501, 493), (495, 503, 502, 494), (496, 504, 503, 495), (364, 513, 508), (502, 258, 257, 501), (503, 509, 258, 502), (504, 510, 509, 503), (505, 511, 510, 504), (506, 259, 511, 505), (507, 512, 259, 506), (508, 513, 512, 507), (3, 0, 257, 260), (11, 3, 260, 268), (19, 11, 268, 276), (27, 19, 276, 284), (35, 27, 284, 292), (43, 35, 292, 300), (51, 43, 300, 308), (59, 51, 308, 316), (67, 59, 316, 324), (75, 67, 324, 332), (83, 75, 332, 340), (91, 83, 340, 348), (99, 91, 348, 356), (108, 99, 356, 365), (116, 108, 365, 373), (124, 116, 373, 381), (132, 124, 381, 389), (140, 132, 389, 397), (148, 140, 397, 405), (156, 148, 405, 413), (164, 156, 413, 421), (172, 164, 421, 429), (180, 172, 429, 437), (188, 180, 437, 445), (196, 188, 445, 453), (204, 196, 453, 461), (212, 204, 461, 469), (220, 212, 469, 477), (228, 220, 477, 485), (236, 228, 485, 493), (244, 236, 493, 501), (0, 244, 501, 257)])
me_sphere.materials.append(mat_hull)
me_sphere.use_remesh_preserve_volume = False
me_sphere.use_remesh_preserve_attributes = False
me_sphere.use_mirror_vertex_groups = False
me_sphere.update()
me_cylinder_002 = bpy.data.meshes.new('Cylinder.002')
me_cylinder_002.from_pydata([(0.0, 1.0, -1.0), (0.0, 1.0, 53.59), (0.1951, 0.9808, -1.0), (0.1951, 0.9808, 53.59), (0.3827, 0.9239, -1.0), (0.3827, 0.9239, 53.59), (0.5556, 0.8315, -1.0), (0.5556, 0.8315, 53.59), (0.7071, 0.7071, -1.0), (0.7071, 0.7071, 53.59), (0.8315, 0.5556, -1.0), (0.8315, 0.5556, 53.59), (0.9239, 0.3827, -1.0), (0.9239, 0.3827, 53.59), (0.9808, 0.1951, -1.0), (0.9808, 0.1951, 53.59), (1.0, 7.55e-08, -1.0), (1.0, -4.972e-06, 53.59), (0.9808, -0.1951, -1.0), (0.9808, -0.1951, 53.59), (0.9239, -0.3827, -1.0), (0.9239, -0.3827, 53.59), (0.8315, -0.5556, -1.0), (0.8315, -0.5556, 53.59), (0.7071, -0.7071, -1.0), (0.7071, -0.7071, 53.59), (0.5556, -0.8315, -1.0), (0.5556, -0.8315, 53.59), (0.3827, -0.9239, -1.0), (0.3827, -0.9239, 53.59), (0.1951, -0.9808, -1.0), (0.1951, -0.9808, 53.59), (-3.258e-07, -1.0, -1.0), (-3.258e-07, -1.0, 53.59), (-0.1951, -0.9808, -1.0), (-0.1951, -0.9808, 53.59), (-0.3827, -0.9239, -1.0), (-0.3827, -0.9239, 53.59), (-0.5556, -0.8315, -1.0), (-0.5556, -0.8315, 53.59), (-0.7071, -0.7071, -1.0), (-0.7071, -0.7071, 53.59), (-0.8315, -0.5556, -1.0), (-0.8315, -0.5556, 53.59), (-0.9239, -0.3827, -1.0), (-0.9239, -0.3827, 53.59), (-0.9808, -0.1951, -1.0), (-0.9808, -0.1951, 53.59), (-1.0, 9.656e-07, -1.0), (-1.0, -4.082e-06, 53.59), (-0.9808, 0.1951, -1.0), (-0.9808, 0.1951, 53.59), (-0.9239, 0.3827, -1.0), (-0.9239, 0.3827, 53.59), (-0.8315, 0.5556, -1.0), (-0.8315, 0.5556, 53.59), (-0.7071, 0.7071, -1.0), (-0.7071, 0.7071, 53.59), (-0.5556, 0.8315, -1.0), (-0.5556, 0.8315, 53.59), (-0.3827, 0.9239, -1.0), (-0.3827, 0.9239, 53.59), (-0.1951, 0.9808, -1.0), (-0.1951, 0.9808, 53.59)], [], [(0, 1, 3, 2), (2, 3, 5, 4), (4, 5, 7, 6), (6, 7, 9, 8), (8, 9, 11, 10), (10, 11, 13, 12), (12, 13, 15, 14), (14, 15, 17, 16), (16, 17, 19, 18), (18, 19, 21, 20), (20, 21, 23, 22), (22, 23, 25, 24), (24, 25, 27, 26), (26, 27, 29, 28), (28, 29, 31, 30), (30, 31, 33, 32), (32, 33, 35, 34), (34, 35, 37, 36), (36, 37, 39, 38), (38, 39, 41, 40), (40, 41, 43, 42), (42, 43, 45, 44), (44, 45, 47, 46), (46, 47, 49, 48), (48, 49, 51, 50), (50, 51, 53, 52), (52, 53, 55, 54), (54, 55, 57, 56), (56, 57, 59, 58), (58, 59, 61, 60), (3, 1, 63, 61, 59, 57, 55, 53, 51, 49, 47, 45, 43, 41, 39, 37, 35, 33, 31, 29, 27, 25, 23, 21, 19, 17, 15, 13, 11, 9, 7, 5), (60, 61, 63, 62), (62, 63, 1, 0), (0, 2, 4, 6, 8, 10, 12, 14, 16, 18, 20, 22, 24, 26, 28, 30, 32, 34, 36, 38, 40, 42, 44, 46, 48, 50, 52, 54, 56, 58, 60, 62)])
me_cylinder_002.use_remesh_preserve_volume = False
me_cylinder_002.use_remesh_preserve_attributes = False
me_cylinder_002.use_mirror_vertex_groups = False
me_cylinder_002.update()

# ---- objects
ob_cube_001 = bpy.data.objects.new('Cube.001', me_cube_002)
ob_plane = bpy.data.objects.new('Plane', me_plane)
ob_cube = bpy.data.objects.new('Cube', me_cube_001)
ob_cylinder = bpy.data.objects.new('Cylinder', me_cylinder_001)
ob_sphere = bpy.data.objects.new('Sphere', me_sphere)
ob_lamp = bpy.data.objects.new('Lamp', light_lamp)
ob_camera = bpy.data.objects.new('Camera', cam_camera)
ob_cylinder_001 = bpy.data.objects.new('Cylinder.001', me_cylinder_002)

# ---- transforms, parenting, visibility, modifiers, constraints
ob_cube_001.location = (-0.02262, 2.56, 4.804)
ob_cube_001.scale = (0.004741, 2.06, 3.486)
ob_cube_001.lineart.crease_threshold = 0.0
ob_plane.location = (0.0133, 2.826, 2.534)
ob_plane.rotation_euler = (0.0, 1.556, 0.0)
ob_plane.scale = (1.215, 2.381, 1.215)
ob_plane.hide_viewport = True
ob_plane.lineart.crease_threshold = 0.0
ob_cube.location = (-0.197, 5.467, -0.789)
ob_cube.scale = (0.05473, 0.322, 0.7436)
ob_cube.lineart.crease_threshold = 0.0
ob_cylinder.location = (0.0422, 0.3944, -0.9091)
ob_cylinder.scale = (0.08814, 0.08814, 0.08814)
ob_cylinder.lineart.crease_threshold = 0.0
ob_sphere.location = (0.0, 0.0, 0.0)
ob_sphere.scale = (1.334, 1.902, 1.216)
ob_sphere.lineart.crease_threshold = 0.0
ob_lamp.location = (4.076, 1.005, 5.904)
ob_lamp.rotation_euler = (0.6503, 0.05522, 1.866)
ob_lamp.lock_rotations_4d = False
ob_lamp.empty_display_type = 'ARROWS'
ob_lamp.color = (0.0, 0.0, 0.0, 0.0)
ob_lamp.lineart.crease_threshold = 0.0
ob_camera.location = (7.481, -6.508, 5.344)
ob_camera.rotation_euler = (1.109, 0.0, 0.8149)
ob_camera.lock_rotations_4d = False
ob_camera.empty_display_type = 'ARROWS'
ob_camera.color = (0.0, 0.0, 0.0, 0.0)
ob_camera.display_type = 'WIRE'
ob_camera.lineart.crease_threshold = 0.0
ob_cylinder_001.location = (0.0422, 0.5628, 1.235)
ob_cylinder_001.rotation_euler = (-1.571, -0.0, 0.0)
ob_cylinder_001.scale = (0.08814, 0.08814, 0.08814)
ob_cylinder_001.lineart.crease_threshold = 0.0

# ---- collection membership
col_collection_1.objects.link(ob_cube_001)
col_collection_1.objects.link(ob_plane)
col_collection_1.objects.link(ob_cube)
col_collection_1.objects.link(ob_cylinder)
col_collection_1.objects.link(ob_sphere)
col_collection_1.objects.link(ob_lamp)
col_collection_1.objects.link(ob_camera)
col_collection_1.objects.link(ob_cylinder_001)

# ---- scene / render settings (as saved in the file)
scene.camera = ob_camera
scene.frame_start = 1; scene.frame_end = 250; scene.frame_set(1)
scene.render.engine = 'CYCLES'
scene.render.resolution_percentage = 50
scene.render.dither_intensity = 0.0
scene.cycles.use_denoising = False
scene.cycles.samples = 128
scene.cycles.sampling_pattern = 'TABULATED_SOBOL'
scene.cycles.use_adaptive_sampling = False
scene.cycles.use_light_tree = False
scene.cycles.blur_glossy = 0.0
scene.cycles.sample_clamp_indirect = 0.0
scene.view_settings.view_transform = 'Standard'
bpy.context.view_layer.update()
